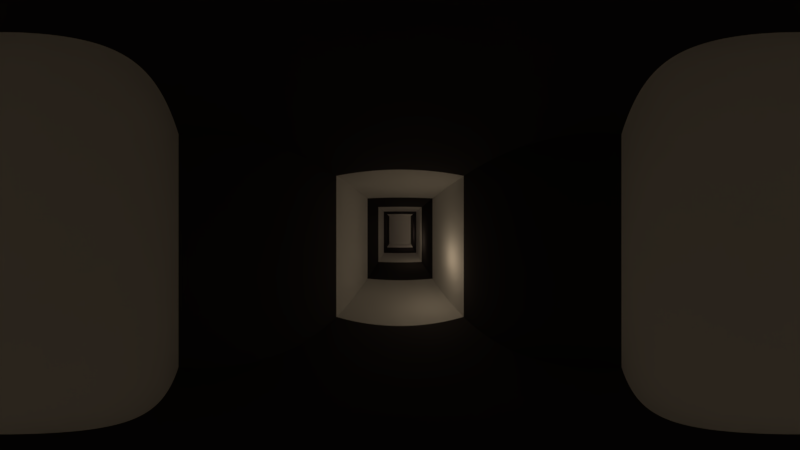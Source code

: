 # Source: cenaCastelo01.blend  (saved by Blender 2.79.0; exported with 4.5.12 LTS)
import bpy
from mathutils import Matrix  # noqa: F401  (used for matrix-valued properties, if any)

bpy.ops.wm.read_factory_settings(use_empty=True)
scene = bpy.context.scene
scene.name = 'Scene'

# ---- collections
col_collection_1 = bpy.data.collections.new('Collection 1'); scene.collection.children.link(col_collection_1)

# ---- materials (node trees are filled in below, after node groups)
mat_wall01 = bpy.data.materials.new('Wall01')
mat_wall01.alpha_threshold = 0.0
mat_wall01.roughness = 0.5
mat_wall01.line_color = (0.0, 0.0, 0.0, 1.0)
mat_wall02 = bpy.data.materials.new('Wall02')
mat_wall02.alpha_threshold = 0.0
mat_wall02.diffuse_color = (0.05222, 0.04842, 0.05125, 1.0)
mat_wall02.roughness = 0.5

# ---- material node trees

# ---- world
world_world = bpy.data.worlds.new('World'); scene.world = world_world
world_world.color = (0.05088, 0.05088, 0.05088)
world_world.use_sun_shadow = False
world_world.sun_shadow_jitter_overblur = 0.0
world_world.cycles.sampling_method = 'MANUAL'

# ---- cameras
cam_camera = bpy.data.cameras.new('Camera')
cam_camera.type = 'PANO'
cam_camera.clip_end = 100.0
cam_camera.lens = 35.0
cam_camera.sensor_width = 32.0
cam_camera.sensor_height = 18.0
cam_camera.ortho_scale = 7.314
cam_camera.panorama_type = 'EQUIRECTANGULAR'
cam_camera.dof.focus_distance = 0.0

# ---- lights
light_lamp_005 = bpy.data.lights.new('Lamp.005', 'POINT')
light_lamp_005.color = (1.0, 0.7678, 0.5088)
light_lamp_005.transmission_factor = 0.0
light_lamp_005.cutoff_distance = 30.0
light_lamp_005.shadow_buffer_clip_start = 1.001
light_lamp_005.shadow_soft_size = 0.05
light_lamp_005.shadow_maximum_resolution = 0.006
light_lamp_005.use_absolute_resolution = True
light_lamp_004 = bpy.data.lights.new('Lamp.004', 'POINT')
light_lamp_004.color = (1.0, 0.7678, 0.5088)
light_lamp_004.transmission_factor = 0.0
light_lamp_004.cutoff_distance = 30.0
light_lamp_004.energy = 3.0
light_lamp_004.shadow_buffer_clip_start = 1.001
light_lamp_004.shadow_soft_size = 0.05
light_lamp_004.shadow_maximum_resolution = 0.006
light_lamp_004.use_absolute_resolution = True
light_lamp_003 = bpy.data.lights.new('Lamp.003', 'POINT')
light_lamp_003.color = (1.0, 0.7678, 0.5088)
light_lamp_003.transmission_factor = 0.0
light_lamp_003.cutoff_distance = 30.0
light_lamp_003.energy = 3.0
light_lamp_003.shadow_buffer_clip_start = 1.001
light_lamp_003.shadow_soft_size = 0.05
light_lamp_003.shadow_maximum_resolution = 0.006
light_lamp_003.use_absolute_resolution = True
light_lamp_002 = bpy.data.lights.new('Lamp.002', 'POINT')
light_lamp_002.color = (1.0, 0.7084, 0.5496)
light_lamp_002.transmission_factor = 0.0
light_lamp_002.cutoff_distance = 30.0
light_lamp_002.energy = 3.0
light_lamp_002.shadow_buffer_clip_start = 1.001
light_lamp_002.shadow_soft_size = 0.05
light_lamp_002.shadow_maximum_resolution = 0.006
light_lamp_002.use_absolute_resolution = True
light_lamp_001 = bpy.data.lights.new('Lamp.001', 'POINT')
light_lamp_001.color = (1.0, 0.7678, 0.5088)
light_lamp_001.transmission_factor = 0.0
light_lamp_001.cutoff_distance = 30.0
light_lamp_001.energy = 3.0
light_lamp_001.shadow_buffer_clip_start = 1.001
light_lamp_001.shadow_soft_size = 0.05
light_lamp_001.shadow_maximum_resolution = 0.006
light_lamp_001.use_absolute_resolution = True
light_lamp = bpy.data.lights.new('Lamp', 'POINT')
light_lamp.color = (1.0, 0.7678, 0.5088)
light_lamp.transmission_factor = 0.0
light_lamp.cutoff_distance = 30.0
light_lamp.energy = 3.0
light_lamp.shadow_buffer_clip_start = 1.001
light_lamp.shadow_soft_size = 0.05
light_lamp.shadow_maximum_resolution = 0.006
light_lamp.use_absolute_resolution = True

# ---- meshes
me_cube_002 = bpy.data.meshes.new('Cube.002')
me_cube_002.from_pydata([(-1.0, -1.0, -1.0), (-1.0, -1.0, 4.52), (-1.0, 1.0, -1.0), (-1.0, 1.0, 4.52), (1.0, -1.0, -1.0), (1.0, -1.0, 4.52), (1.0, 1.0, -1.0), (1.0, 1.0, 4.52)], [], [(0, 1, 3, 2), (2, 3, 7, 6), (6, 7, 5, 4), (4, 5, 1, 0), (2, 6, 4, 0), (7, 3, 1, 5)])
me_cube_002.use_remesh_preserve_volume = False
me_cube_002.use_remesh_preserve_attributes = False
me_cube_002.use_mirror_vertex_groups = False
me_cube_002.update()
me_cube = bpy.data.meshes.new('Cube')
me_cube.from_pydata([(1.0, 1.0, -1.0), (1.0, -1.0, -1.0), (-1.0, -1.0, -1.0), (-1.0, 1.0, -1.0), (1.0, 1.0, 1.3), (1.0, -1.0, 1.3), (-1.0, -1.0, 1.3), (-1.0, 1.0, 1.3), (1.0, -3.0, -1.0), (-1.0, -3.0, -1.0), (1.0, -3.0, 1.3), (-1.0, -3.0, 1.3), (1.0, -5.0, -1.0), (-1.0, -5.0, -1.0), (1.0, -5.0, 1.3), (-1.0, -5.0, 1.3), (1.0, 7.0, -1.0), (-1.0, 7.0, -1.0), (1.0, 7.0, 1.3), (-1.0, 7.0, 1.3), (1.0, 3.0, -1.0), (1.0, 5.0, -1.0), (1.0, 5.0, 1.3), (1.0, 3.0, 1.3), (-1.0, 5.0, 1.3), (-1.0, 3.0, 1.3), (-1.0, 5.0, -1.0), (-1.0, 3.0, -1.0), (1.0, 7.0, -1.0), (1.0, 7.0, 1.3), (1.0, 5.0, -1.0), (1.0, 5.0, 1.3), (7.0, 7.0, -1.0), (7.0, 7.0, 1.3), (7.0, 5.0, -1.0), (7.0, 5.0, 1.3), (3.0, 5.0, -1.0), (5.0, 5.0, -1.0), (5.0, 5.0, 1.3), (3.0, 5.0, 1.3), (3.0, 7.0, -1.0), (5.0, 7.0, -1.0), (5.0, 7.0, 1.3), (3.0, 7.0, 1.3), (-7.0, 7.0, -1.0), (-7.0, 7.0, 1.3), (-7.0, 5.0, 1.3), (-7.0, 5.0, -1.0), (-3.0, 5.0, -1.0), (-5.0, 5.0, -1.0), (-5.0, 7.0, -1.0), (-3.0, 7.0, -1.0), (-3.0, 7.0, 1.3), (-5.0, 7.0, 1.3), (-5.0, 5.0, 1.3), (-3.0, 5.0, 1.3)], [], [(0, 1, 2, 3), (4, 7, 6, 5), (0, 4, 5, 1), (6, 2, 9, 11), (2, 6, 7, 3), (16, 18, 29, 28), (10, 11, 15, 14), (1, 5, 10, 8), (2, 1, 8, 9), (5, 6, 11, 10), (12, 14, 15, 13), (8, 10, 14, 12), (11, 9, 13, 15), (9, 8, 12, 13), (18, 16, 17, 19), (24, 22, 18, 19), (50, 49, 47, 44), (21, 26, 17, 16), (0, 3, 27, 20), (20, 27, 26, 21), (3, 7, 25, 27), (27, 25, 24, 26), (7, 4, 23, 25), (25, 23, 22, 24), (4, 0, 20, 23), (23, 20, 21, 22), (38, 37, 34, 35), (22, 21, 30, 31), (18, 22, 31, 29), (21, 16, 28, 30), (35, 34, 32, 33), (37, 41, 32, 34), (42, 38, 35, 33), (41, 42, 33, 32), (28, 29, 43, 40), (40, 43, 42, 41), (29, 31, 39, 43), (43, 39, 38, 42), (30, 28, 40, 36), (36, 40, 41, 37), (31, 30, 36, 39), (39, 36, 37, 38), (47, 46, 45, 44), (54, 53, 45, 46), (49, 54, 46, 47), (53, 50, 44, 45), (19, 17, 51, 52), (52, 51, 50, 53), (26, 24, 55, 48), (48, 55, 54, 49), (24, 19, 52, 55), (55, 52, 53, 54), (17, 26, 48, 51), (51, 48, 49, 50)])
me_cube.polygons.foreach_set('material_index', [1, 1, 1, 0, 1, 0, 1, 0, 0, 0, 0, 1, 1, 1, 0, 0, 1, 0, 0, 1, 0, 1, 0, 1, 0, 1, 1, 0, 0, 0, 0, 1, 1, 1, 1, 0, 1, 0, 1, 0, 1, 0, 0, 1, 1, 1, 1, 0, 1, 0, 1, 0, 1, 0])
me_cube.materials.append(mat_wall01)
me_cube.materials.append(mat_wall02)
me_cube.use_remesh_preserve_volume = False
me_cube.use_remesh_preserve_attributes = False
me_cube.use_mirror_vertex_groups = False
me_cube.update()

# ---- objects
ob_lamp_005 = bpy.data.objects.new('Lamp.005', light_lamp_005)
ob_lamp_004 = bpy.data.objects.new('Lamp.004', light_lamp_004)
ob_lamp_003 = bpy.data.objects.new('Lamp.003', light_lamp_003)
ob_lamp_002 = bpy.data.objects.new('Lamp.002', light_lamp_002)
ob_lamp_001 = bpy.data.objects.new('Lamp.001', light_lamp_001)
ob_cube_002 = bpy.data.objects.new('Cube.002', me_cube_002)
ob_cube = bpy.data.objects.new('Cube', me_cube)
ob_lamp = bpy.data.objects.new('Lamp', light_lamp)
ob_camera = bpy.data.objects.new('Camera', cam_camera)

# ---- transforms, parenting, visibility, modifiers, constraints
ob_lamp_005.location = (2.515, 5.386, 0.9669)
ob_lamp_005.rotation_euler = (0.6503, 0.05522, 1.866)
ob_lamp_005.lock_rotations_4d = False
ob_lamp_005.empty_display_type = 'ARROWS'
ob_lamp_005.color = (0.0, 0.0, 0.0, 0.0)
ob_lamp_005.lineart.crease_threshold = 0.0
ob_lamp_004.location = (5.513, 5.415, 0.9669)
ob_lamp_004.rotation_euler = (0.6503, 0.05522, 1.866)
ob_lamp_004.lock_rotations_4d = False
ob_lamp_004.empty_display_type = 'ARROWS'
ob_lamp_004.color = (0.0, 0.0, 0.0, 0.0)
ob_lamp_004.lineart.crease_threshold = 0.0
ob_lamp_003.location = (-4.459, 5.876, 0.9669)
ob_lamp_003.rotation_euler = (0.6503, 0.05522, 1.866)
ob_lamp_003.lock_rotations_4d = False
ob_lamp_003.empty_display_type = 'ARROWS'
ob_lamp_003.color = (0.0, 0.0, 0.0, 0.0)
ob_lamp_003.lineart.crease_threshold = 0.0
ob_lamp_002.location = (0.5555, 4.349, 0.9669)
ob_lamp_002.rotation_euler = (0.6503, 0.05522, 1.866)
ob_lamp_002.lock_rotations_4d = False
ob_lamp_002.empty_display_type = 'ARROWS'
ob_lamp_002.color = (0.0, 0.0, 0.0, 0.0)
ob_lamp_002.lineart.crease_threshold = 0.0
ob_lamp_001.location = (0.5555, 0.5155, 0.9669)
ob_lamp_001.rotation_euler = (0.6503, 0.05522, 1.866)
ob_lamp_001.lock_rotations_4d = False
ob_lamp_001.empty_display_type = 'ARROWS'
ob_lamp_001.color = (0.0, 0.0, 0.0, 0.0)
ob_lamp_001.lineart.crease_threshold = 0.0
ob_cube_002.location = (-3.303, 6.022, 0.3555)
ob_cube_002.scale = (0.3395, 0.3395, 0.3395)
ob_cube_002.lineart.crease_threshold = 0.0
ob_cube.location = (0.0, 0.0, 1.0)
ob_cube.lock_rotations_4d = False
ob_cube.empty_display_type = 'ARROWS'
ob_cube.lineart.crease_threshold = 0.0
ob_lamp.location = (0.5555, -2.54, 0.9669)
ob_lamp.rotation_euler = (0.6503, 0.05522, 1.866)
ob_lamp.lock_rotations_4d = False
ob_lamp.empty_display_type = 'ARROWS'
ob_lamp.color = (0.0, 0.0, 0.0, 0.0)
ob_lamp.lineart.crease_threshold = 0.0
ob_camera.location = (0.0, -4.83, 1.555)
ob_camera.rotation_euler = (1.571, 0.0, -3.725e-09)
ob_camera.lock_rotations_4d = False
ob_camera.empty_display_type = 'ARROWS'
ob_camera.color = (0.0, 0.0, 0.0, 0.0)
ob_camera.display_type = 'WIRE'
ob_camera.lineart.crease_threshold = 0.0

# ---- collection membership
col_collection_1.objects.link(ob_lamp_005)
col_collection_1.objects.link(ob_lamp_004)
col_collection_1.objects.link(ob_lamp_003)
col_collection_1.objects.link(ob_lamp_002)
col_collection_1.objects.link(ob_lamp_001)
col_collection_1.objects.link(ob_cube_002)
col_collection_1.objects.link(ob_cube)
col_collection_1.objects.link(ob_lamp)
col_collection_1.objects.link(ob_camera)

# ---- scene / render settings (as saved in the file)
scene.camera = ob_camera
scene.frame_start = 1; scene.frame_end = 95; scene.frame_set(1)
scene.render.engine = 'CYCLES'
scene.render.image_settings.file_format = 'FFMPEG'
scene.render.resolution_percentage = 50
scene.render.dither_intensity = 0.0
scene.cycles.use_denoising = False
scene.cycles.samples = 16
scene.cycles.sampling_pattern = 'TABULATED_SOBOL'
scene.cycles.use_adaptive_sampling = False
scene.cycles.use_light_tree = False
scene.cycles.blur_glossy = 0.0
scene.cycles.sample_clamp_indirect = 0.0
scene.view_settings.view_transform = 'Standard'
bpy.context.view_layer.update()
